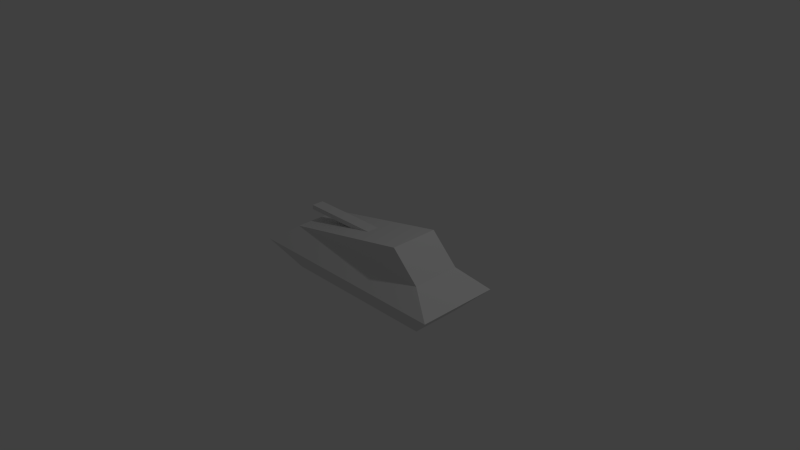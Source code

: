 # Source: tank_textured.blend  (saved by Blender 2.76.0; exported with 4.5.12 LTS)
import bpy
from mathutils import Matrix  # noqa: F401  (used for matrix-valued properties, if any)

bpy.ops.wm.read_factory_settings(use_empty=True)
scene = bpy.context.scene
scene.name = 'Scene'

# ---- collections
col_collection_1 = bpy.data.collections.new('Collection 1'); scene.collection.children.link(col_collection_1)

# ---- materials (node trees are filled in below, after node groups)
mat_material_001 = bpy.data.materials.new('Material.001')
mat_material_001.alpha_threshold = 0.0
mat_material_001.use_transparent_shadow = False
mat_material_001.roughness = 0.5

# ---- material node trees

# ---- world
world_world = bpy.data.worlds.new('World'); scene.world = world_world
world_world.color = (0.05088, 0.05088, 0.05088)
world_world.use_sun_shadow = False
world_world.sun_shadow_jitter_overblur = 0.0
world_world.cycles.sampling_method = 'MANUAL'
world_world.cycles.sample_map_resolution = 256

# ---- cameras
cam_camera = bpy.data.cameras.new('Camera')
cam_camera.clip_end = 100.0
cam_camera.lens = 35.0
cam_camera.sensor_width = 32.0
cam_camera.sensor_height = 18.0
cam_camera.ortho_scale = 7.314
cam_camera.dof.focus_distance = 0.0
cam_camera.dof.aperture_fstop = 128.0

# ---- lights
light_lamp = bpy.data.lights.new('Lamp', 'POINT')
light_lamp.transmission_factor = 0.0
light_lamp.cutoff_distance = 30.0
light_lamp.energy = 100.0
light_lamp.shadow_buffer_clip_start = 1.001
light_lamp.shadow_soft_size = 0.1
light_lamp.shadow_maximum_resolution = 0.006
light_lamp.use_absolute_resolution = True
light_lamp.cycles.use_multiple_importance_sampling = False

# ---- meshes
me_filled_tank = bpy.data.meshes.new('Filled Tank')
me_filled_tank.from_pydata([(1.5, -0.5625, -0.125), (1.125, -0.3333, 0.125), (-1.125, -0.3333, 0.125), (-1.5, -0.5625, -0.125), (1.125, -0.3333, -0.5), (-1.125, -0.3333, -0.5), (-1.5, 0.5625, -0.125), (-1.125, 0.3333, -0.5), (-1.125, 0.3333, 0.125), (1.125, 0.3333, 0.125), (1.5, 0.5625, -0.125), (1.125, 0.3333, -0.5), (0.75, -0.3333, 0.5), (0.75, 0.3333, 0.5), (-1.125, -0.08333, 0.35), (-1.125, 0.08333, 0.35), (-1.125, 0.08333, 0.2864), (-1.125, -0.08333, 0.2864), (0.0, 0.08333, 0.35), (-0.3182, 0.08333, 0.2864), (-0.3182, -0.08333, 0.2864), (0.0, -0.08333, 0.35)], [], [(0, 1, 2), (2, 3, 0), (4, 0, 3), (3, 5, 4), (6, 7, 5), (5, 3, 6), (3, 2, 8), (8, 6, 3), (9, 10, 6), (6, 8, 9), (5, 7, 11), (11, 4, 5), (7, 6, 10), (10, 11, 7), (4, 11, 10), (10, 0, 4), (1, 0, 10), (10, 9, 1), (1, 12, 2), (13, 9, 8), (13, 12, 1), (1, 9, 13), (12, 13, 8), (8, 2, 12), (14, 15, 16), (16, 17, 14), (18, 19, 16), (16, 15, 18), (16, 19, 20), (20, 17, 16), (21, 14, 17), (17, 20, 21), (14, 21, 18), (18, 15, 14)])
_uv = me_filled_tank.uv_layers.new(name='UVMap')
_uv.uv.foreach_set('vector', [0.295, 0.8302, 0.2349, 0.7332, 0.2349, 0.1106, 0.2349, 0.1106, 0.295, 0.0, 0.295, 0.8302, 0.699, 0.7299, 0.59, 0.8342, 0.59, 0.0, 0.59, 0.0, 0.699, 0.1043, 0.699, 0.7299, 0.3625, 1.0, 0.295, 0.901, 0.3625, 0.7299, 0.808, 0.6894, 0.9063, 0.6257, 0.9063, 0.9385, 0.295, 0.0, 0.2349, 0.1106, 0.06009, 0.1106, 0.06009, 0.1106, 0.0, 6.63e-08, 0.295, 0.0, 0.06009, 0.7332, 9.378e-08, 0.8302, 0.0, 6.63e-08, 0.0, 6.63e-08, 0.06009, 0.1106, 0.06009, 0.7332, 0.3551, 0.0, 0.5299, 0.0, 0.5299, 0.6257, 0.5299, 0.6257, 0.3551, 0.6257, 0.3551, 0.0, 0.699, 0.1043, 0.808, 0.0, 0.808, 0.8342, 0.808, 0.8342, 0.699, 0.7299, 0.699, 0.1043, 0.3551, 0.6257, 0.5299, 0.6257, 0.59, 0.7299, 0.59, 0.7299, 0.295, 0.7299, 0.3551, 0.6257, 0.2349, 0.7332, 0.295, 0.8302, 9.378e-08, 0.8302, 9.378e-08, 0.8302, 0.06009, 0.7332, 0.2349, 0.7332, 1.0, 0.6257, 0.904, 0.5214, 1.0, 0.0, 0.808, 0.1043, 0.904, 0.0, 0.904, 0.6257, 0.06009, 0.6397, 0.2349, 0.6397, 0.2349, 0.7332, 0.2349, 0.7332, 0.06009, 0.7332, 0.06009, 0.6397, 0.2349, 0.6397, 0.06009, 0.6397, 0.06009, 0.1106, 0.06009, 0.1106, 0.2349, 0.1106, 0.2349, 0.6397, 0.4062, 0.7763, 0.4062, 0.7299, 0.4229, 0.7299, 0.4229, 0.7299, 0.4229, 0.7763, 0.4062, 0.7763, 0.95, 0.6257, 0.9663, 0.7141, 0.9663, 0.9385, 0.9663, 0.9385, 0.95, 0.9385, 0.95, 0.6257, 0.3625, 0.9543, 0.3625, 0.7299, 0.4062, 0.7299, 0.4062, 0.7299, 0.4062, 0.9543, 0.3625, 0.9543, 0.9826, 0.6257, 0.9826, 0.9385, 0.9663, 0.9385, 0.9663, 0.9385, 0.9663, 0.7141, 0.9826, 0.6257, 0.9063, 0.937, 0.9063, 0.6257, 0.95, 0.6257, 0.95, 0.6257, 0.95, 0.937, 0.9063, 0.937])
me_filled_tank.materials.append(mat_material_001)
me_filled_tank.use_remesh_preserve_volume = False
me_filled_tank.use_remesh_preserve_attributes = False
me_filled_tank.use_mirror_vertex_groups = False
me_filled_tank.update()

# ---- objects
ob_filled_tank = bpy.data.objects.new('Filled Tank', me_filled_tank)
ob_lamp = bpy.data.objects.new('Lamp', light_lamp)
ob_camera = bpy.data.objects.new('Camera', cam_camera)

# ---- transforms, parenting, visibility, modifiers, constraints
ob_filled_tank.location = (0.0, 0.0, 0.0)
ob_filled_tank.lineart.crease_threshold = 0.0
ob_lamp.location = (4.076, 1.005, 5.904)
ob_lamp.rotation_euler = (0.6503, 0.05522, 1.866)
ob_lamp.lock_rotations_4d = False
ob_lamp.empty_display_type = 'ARROWS'
ob_lamp.color = (0.0, 0.0, 0.0, 0.0)
ob_lamp.lineart.crease_threshold = 0.0
ob_camera.location = (7.481, -6.508, 5.344)
ob_camera.rotation_euler = (1.109, 0.01082, 0.8149)
ob_camera.lock_rotations_4d = False
ob_camera.empty_display_type = 'ARROWS'
ob_camera.color = (0.0, 0.0, 0.0, 0.0)
ob_camera.display_type = 'WIRE'
ob_camera.lineart.crease_threshold = 0.0

# ---- collection membership
col_collection_1.objects.link(ob_filled_tank)
col_collection_1.objects.link(ob_lamp)
col_collection_1.objects.link(ob_camera)

# ---- scene / render settings (as saved in the file)
scene.camera = ob_camera
scene.frame_start = 1; scene.frame_end = 250; scene.frame_set(1)
scene.render.engine = 'BLENDER_EEVEE_NEXT'
scene.render.resolution_percentage = 50
scene.render.dither_intensity = 0.0
scene.cycles.use_denoising = False
scene.cycles.samples = 10
scene.cycles.sampling_pattern = 'TABULATED_SOBOL'
scene.cycles.light_sampling_threshold = 0.0
scene.cycles.use_adaptive_sampling = False
scene.cycles.use_light_tree = False
scene.cycles.blur_glossy = 0.0
scene.cycles.pixel_filter_type = 'GAUSSIAN'
scene.cycles.sample_clamp_indirect = 0.0
scene.view_settings.view_transform = 'Standard'
bpy.context.view_layer.update()
